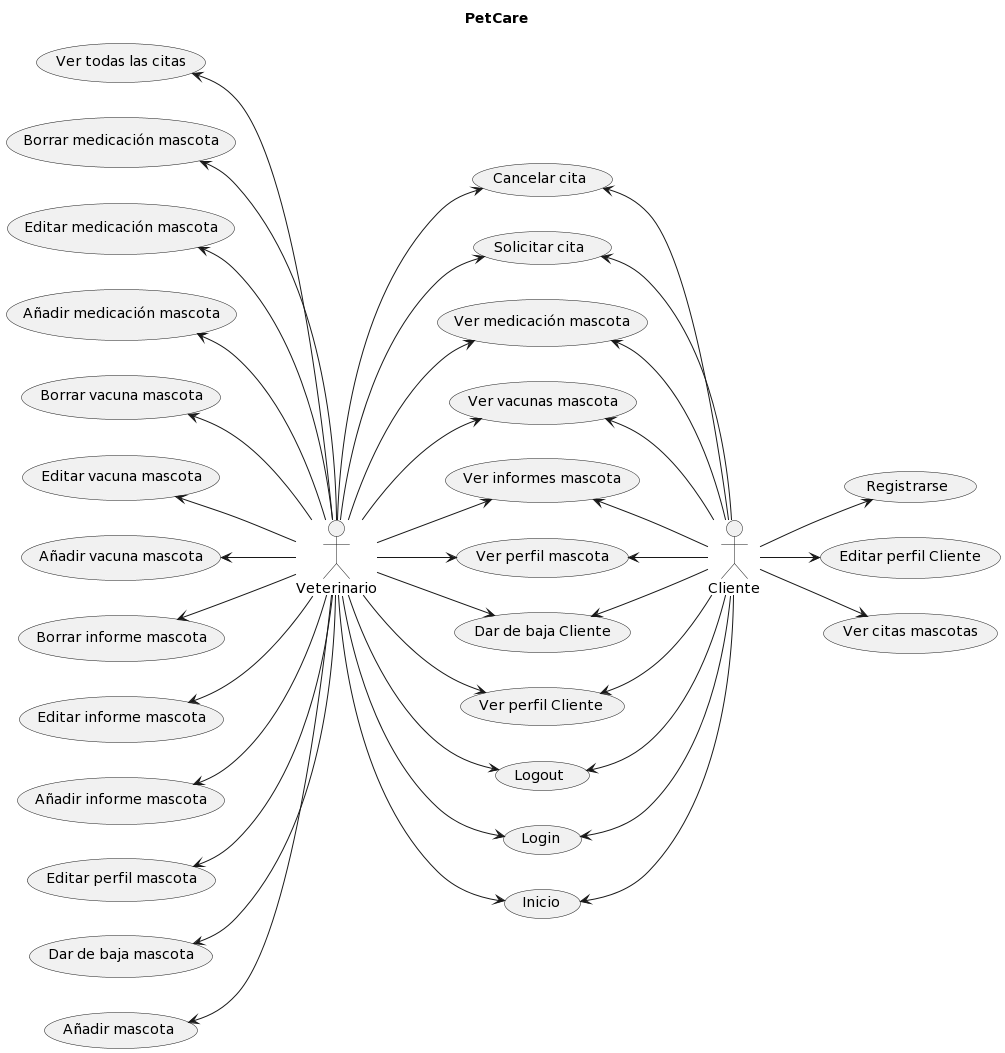

The diagram above was rendered by PlantUML. Its source (embedded in the PNG):
@startuml
title PetCare

:Veterinario: --> (Inicio)
:Veterinario: --> (Login)
:Veterinario: --> (Logout)
:Veterinario: --> (Ver perfil Cliente)
:Veterinario: --> (Dar de baja Cliente)
:Veterinario: --> (Ver perfil mascota)
:Veterinario: --> (Ver informes mascota)
:Veterinario: --> (Ver vacunas mascota)
:Veterinario: --> (Ver medicación mascota)
:Veterinario: --> (Solicitar cita)
:Veterinario: --> (Cancelar cita)

:Veterinario: -up-> (Añadir mascota)
:Veterinario: -up-> (Dar de baja mascota)
:Veterinario: -up-> (Editar perfil mascota)
:Veterinario: -up-> (Añadir informe mascota)
:Veterinario: -up-> (Editar informe mascota)
:Veterinario: -up-> (Borrar informe mascota)
:Veterinario: -up-> (Añadir vacuna mascota)
:Veterinario: -up-> (Editar vacuna mascota)
:Veterinario: -up-> (Borrar vacuna mascota)
:Veterinario: -up-> (Añadir medicación mascota)
:Veterinario: -up-> (Editar medicación mascota)
:Veterinario: -up-> (Borrar medicación mascota)
:Veterinario: -up-> (Ver todas las citas)

left to right direction

:Cliente: -up->(Inicio)
:Cliente: -up->(Login)
:Cliente: -up->(Logout)
:Cliente: -up->(Ver perfil Cliente)
:Cliente: -up->(Dar de baja Cliente)
:Cliente: -up->(Ver perfil mascota)
:Cliente: -up->(Ver informes mascota)
:Cliente: -up->(Ver vacunas mascota)
:Cliente: -up->(Ver medicación mascota)
:Cliente: -up->(Solicitar cita)
:Cliente: -up->(Cancelar cita)

:Cliente: -->(Registrarse)
:Cliente: -->(Editar perfil Cliente)
:Cliente: -->(Ver citas mascotas)
@enduml